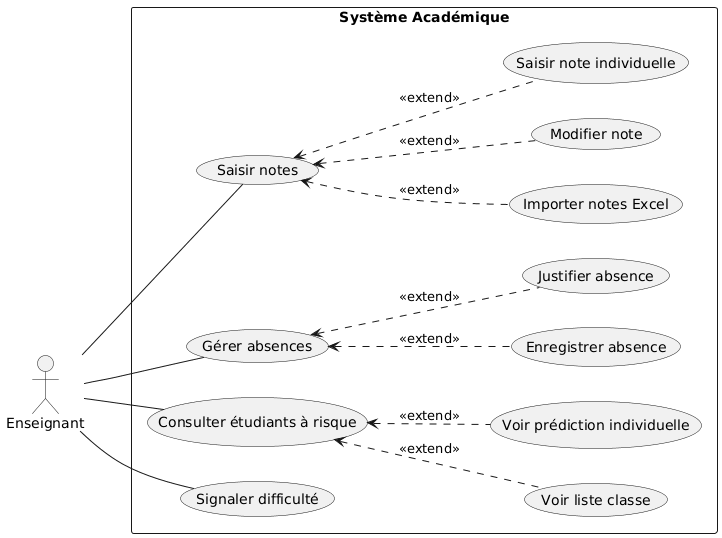

The diagram above was rendered by PlantUML. Its source (embedded in the PNG):
@startuml
left to right direction
skinparam packageStyle rectangle

actor Enseignant as ens

rectangle "Système Académique" {
  
  usecase "Saisir notes" as UC30
  usecase "Saisir note individuelle" as UC30.1
  usecase "Importer notes Excel" as UC30.2
  usecase "Modifier note" as UC30.3
  
  usecase "Gérer absences" as UC31
  usecase "Enregistrer absence" as UC31.1
  usecase "Justifier absence" as UC31.2
  
  usecase "Consulter étudiants à risque" as UC32
  usecase "Voir liste classe" as UC32.1
  usecase "Voir prédiction individuelle" as UC32.2
  
  usecase "Signaler difficulté" as UC33

  ens -- UC30
  UC30 <.. UC30.1 : <<extend>>
  UC30 <.. UC30.2 : <<extend>>
  UC30 <.. UC30.3 : <<extend>>
  
  ens -- UC31
  UC31 <.. UC31.1 : <<extend>>
  UC31 <.. UC31.2 : <<extend>>
  
  ens -- UC32
  UC32 <.. UC32.1 : <<extend>>
  UC32 <.. UC32.2 : <<extend>>
  
  ens -- UC33
}
@enduml